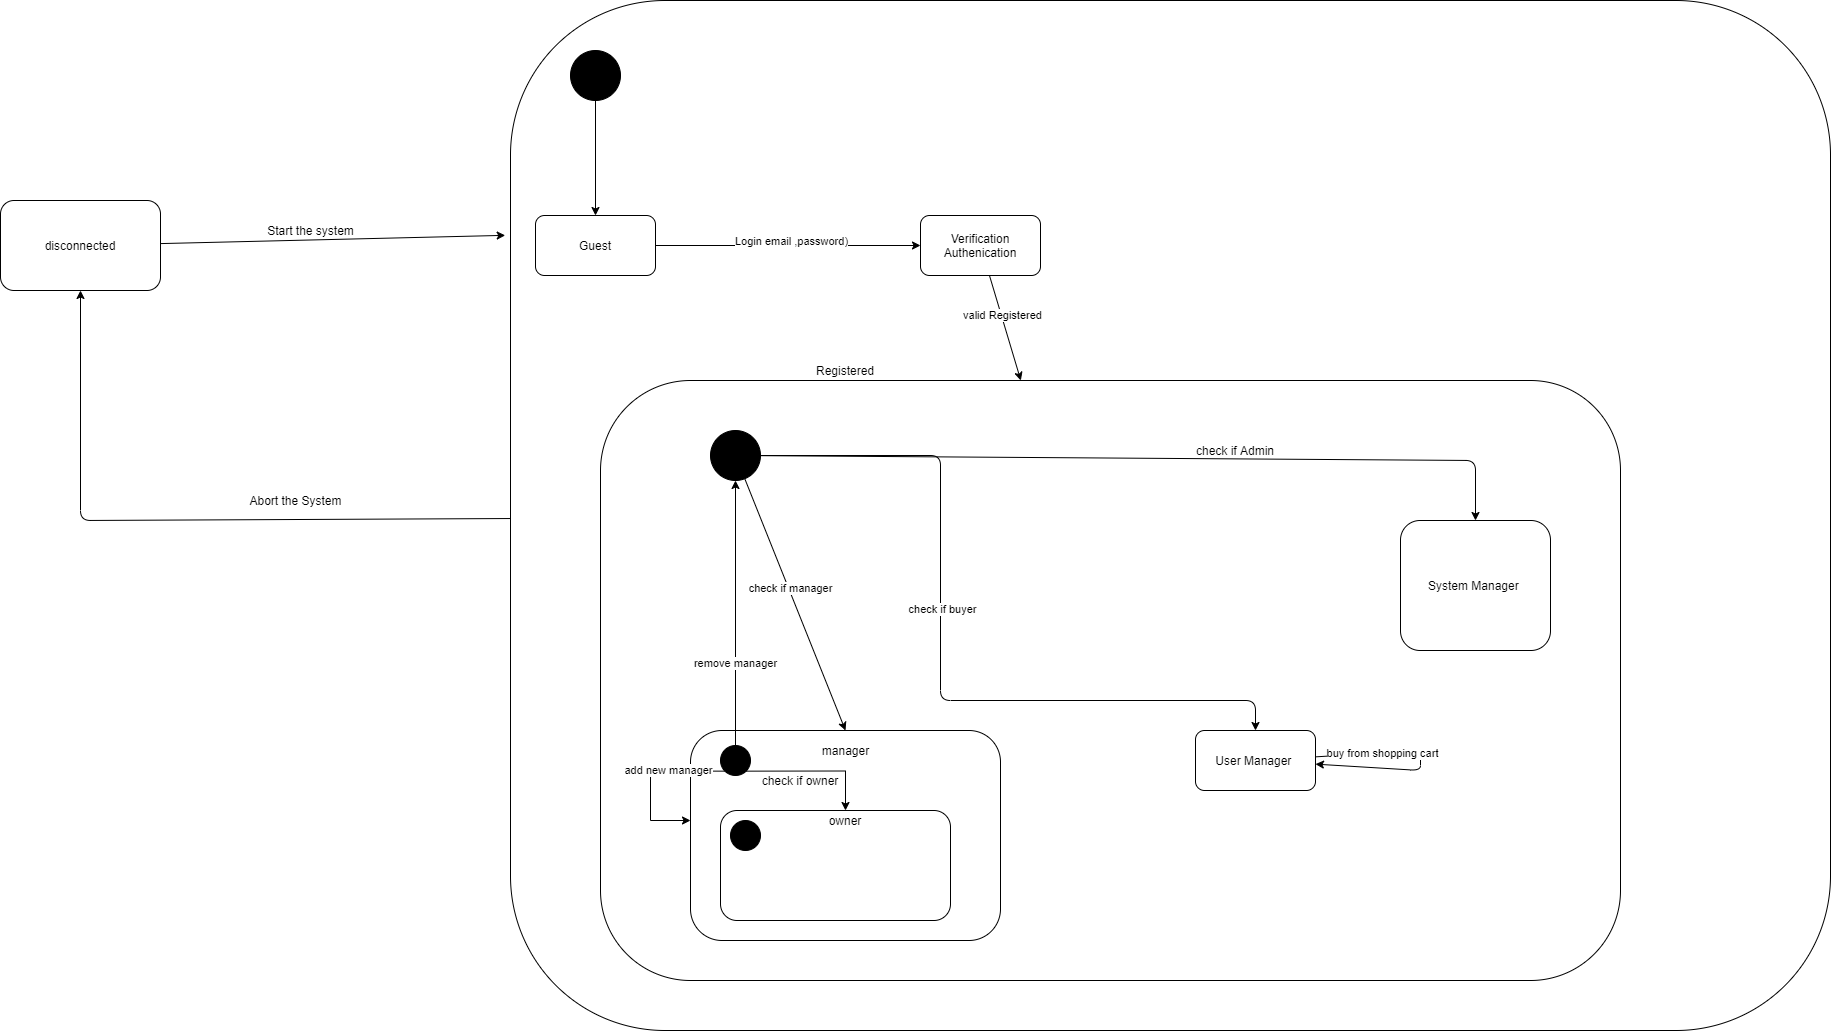

The diagram above was exported from draw.io. Its source (the exported page's mxGraphModel, read from the mxfile embedded in the PNG):
<mxGraphModel dx="2755" dy="1500" grid="1" gridSize="10" guides="1" tooltips="1" connect="1" arrows="1" fold="1" page="1" pageScale="1" pageWidth="850" pageHeight="1100" math="0" shadow="0">
  <root>
    <mxCell id="0" />
    <mxCell id="1" parent="0" />
    <mxCell id="PI6-KdfIPizkNftK7nQA-1" value="" style="rounded=1;whiteSpace=wrap;html=1;fillColor=#FFFFFF;" vertex="1" parent="1">
      <mxGeometry x="1040" y="260" width="1320" height="1030" as="geometry" />
    </mxCell>
    <mxCell id="PI6-KdfIPizkNftK7nQA-2" value="" style="endArrow=classic;html=1;entryX=-0.004;entryY=0.228;entryDx=0;entryDy=0;entryPerimeter=0;" edge="1" parent="1" source="PI6-KdfIPizkNftK7nQA-36" target="PI6-KdfIPizkNftK7nQA-1">
      <mxGeometry width="50" height="50" relative="1" as="geometry">
        <mxPoint x="1050" y="940" as="sourcePoint" />
        <mxPoint x="1100" y="890" as="targetPoint" />
      </mxGeometry>
    </mxCell>
    <mxCell id="PI6-KdfIPizkNftK7nQA-3" value="" style="endArrow=classic;html=1;" edge="1" parent="1" source="PI6-KdfIPizkNftK7nQA-1" target="PI6-KdfIPizkNftK7nQA-36">
      <mxGeometry width="50" height="50" relative="1" as="geometry">
        <mxPoint x="920" y="840" as="sourcePoint" />
        <mxPoint x="830" y="670" as="targetPoint" />
        <Array as="points">
          <mxPoint x="610" y="780" />
        </Array>
      </mxGeometry>
    </mxCell>
    <mxCell id="PI6-KdfIPizkNftK7nQA-4" value="" style="rounded=1;whiteSpace=wrap;html=1;fillColor=#FFFFFF;" vertex="1" parent="1">
      <mxGeometry x="1130" y="640" width="1020" height="600" as="geometry" />
    </mxCell>
    <mxCell id="PI6-KdfIPizkNftK7nQA-5" value="" style="shape=mxgraph.bpmn.shape;html=1;verticalLabelPosition=bottom;labelBackgroundColor=#ffffff;verticalAlign=top;align=center;perimeter=ellipsePerimeter;outlineConnect=0;outline=standard;symbol=general;fillColor=#000000;" vertex="1" parent="1">
      <mxGeometry x="1240" y="690" width="50" height="50" as="geometry" />
    </mxCell>
    <mxCell id="PI6-KdfIPizkNftK7nQA-6" value="" style="endArrow=classic;html=1;entryX=0.5;entryY=0;entryDx=0;entryDy=0;" edge="1" parent="1" source="PI6-KdfIPizkNftK7nQA-5" target="PI6-KdfIPizkNftK7nQA-9">
      <mxGeometry width="50" height="50" relative="1" as="geometry">
        <mxPoint x="1500" y="760" as="sourcePoint" />
        <mxPoint x="1550" y="710" as="targetPoint" />
        <Array as="points">
          <mxPoint x="2005" y="720" />
        </Array>
      </mxGeometry>
    </mxCell>
    <mxCell id="PI6-KdfIPizkNftK7nQA-7" value="Registered" style="text;html=1;strokeColor=none;fillColor=none;align=center;verticalAlign=middle;whiteSpace=wrap;rounded=0;" vertex="1" parent="1">
      <mxGeometry x="1355" y="620" width="40" height="20" as="geometry" />
    </mxCell>
    <mxCell id="PI6-KdfIPizkNftK7nQA-8" value="" style="rounded=1;whiteSpace=wrap;html=1;fillColor=#FFFFFF;" vertex="1" parent="1">
      <mxGeometry x="1220" y="990" width="310" height="210" as="geometry" />
    </mxCell>
    <mxCell id="PI6-KdfIPizkNftK7nQA-9" value="System Manager&amp;nbsp;" style="rounded=1;whiteSpace=wrap;html=1;fillColor=#FFFFFF;" vertex="1" parent="1">
      <mxGeometry x="1930" y="780" width="150" height="130" as="geometry" />
    </mxCell>
    <mxCell id="PI6-KdfIPizkNftK7nQA-10" value="check if Admin" style="text;html=1;strokeColor=none;fillColor=none;align=center;verticalAlign=middle;whiteSpace=wrap;rounded=0;" vertex="1" parent="1">
      <mxGeometry x="1710" y="700" width="110" height="20" as="geometry" />
    </mxCell>
    <mxCell id="PI6-KdfIPizkNftK7nQA-11" value="" style="endArrow=classic;html=1;entryX=0.5;entryY=0;entryDx=0;entryDy=0;" edge="1" parent="1" source="PI6-KdfIPizkNftK7nQA-5" target="PI6-KdfIPizkNftK7nQA-8">
      <mxGeometry width="50" height="50" relative="1" as="geometry">
        <mxPoint x="1279.9999999999998" y="725" as="sourcePoint" />
        <mxPoint x="1735" y="790" as="targetPoint" />
        <Array as="points" />
      </mxGeometry>
    </mxCell>
    <mxCell id="PI6-KdfIPizkNftK7nQA-12" value="check if manager" style="edgeLabel;html=1;align=center;verticalAlign=middle;resizable=0;points=[];" vertex="1" connectable="0" parent="PI6-KdfIPizkNftK7nQA-11">
      <mxGeometry x="-0.1348" y="1" relative="1" as="geometry">
        <mxPoint as="offset" />
      </mxGeometry>
    </mxCell>
    <mxCell id="PI6-KdfIPizkNftK7nQA-13" value="" style="endArrow=classic;html=1;entryX=0.5;entryY=0;entryDx=0;entryDy=0;" edge="1" parent="1" source="PI6-KdfIPizkNftK7nQA-5" target="PI6-KdfIPizkNftK7nQA-33">
      <mxGeometry width="50" height="50" relative="1" as="geometry">
        <mxPoint x="1265.7520993994294" y="747.569722162767" as="sourcePoint" />
        <mxPoint x="1385.7377049180327" y="1000" as="targetPoint" />
        <Array as="points">
          <mxPoint x="1470" y="715" />
          <mxPoint x="1470" y="960" />
          <mxPoint x="1785" y="960" />
        </Array>
      </mxGeometry>
    </mxCell>
    <mxCell id="PI6-KdfIPizkNftK7nQA-14" value="check if buyer" style="edgeLabel;html=1;align=center;verticalAlign=middle;resizable=0;points=[];" vertex="1" connectable="0" parent="PI6-KdfIPizkNftK7nQA-13">
      <mxGeometry x="-0.1348" y="1" relative="1" as="geometry">
        <mxPoint as="offset" />
      </mxGeometry>
    </mxCell>
    <mxCell id="PI6-KdfIPizkNftK7nQA-15" value="" style="edgeStyle=orthogonalEdgeStyle;rounded=0;orthogonalLoop=1;jettySize=auto;html=1;exitX=0.855;exitY=0.855;exitDx=0;exitDy=0;exitPerimeter=0;" edge="1" parent="1" source="PI6-KdfIPizkNftK7nQA-17" target="PI6-KdfIPizkNftK7nQA-35">
      <mxGeometry relative="1" as="geometry" />
    </mxCell>
    <mxCell id="PI6-KdfIPizkNftK7nQA-16" value="manager" style="text;html=1;strokeColor=none;fillColor=none;align=center;verticalAlign=middle;whiteSpace=wrap;rounded=0;" vertex="1" parent="1">
      <mxGeometry x="1327.5" y="1000" width="95" height="20" as="geometry" />
    </mxCell>
    <mxCell id="PI6-KdfIPizkNftK7nQA-17" value="" style="shape=mxgraph.bpmn.shape;html=1;verticalLabelPosition=bottom;labelBackgroundColor=#ffffff;verticalAlign=top;align=center;perimeter=ellipsePerimeter;outlineConnect=0;outline=standard;symbol=general;fillColor=#000000;" vertex="1" parent="1">
      <mxGeometry x="1250" y="1005" width="30" height="30" as="geometry" />
    </mxCell>
    <mxCell id="PI6-KdfIPizkNftK7nQA-18" value="check if owner" style="text;html=1;strokeColor=none;fillColor=none;align=center;verticalAlign=middle;whiteSpace=wrap;rounded=0;" vertex="1" parent="1">
      <mxGeometry x="1290" y="1030" width="80" height="20" as="geometry" />
    </mxCell>
    <mxCell id="PI6-KdfIPizkNftK7nQA-19" value="" style="edgeStyle=orthogonalEdgeStyle;rounded=0;orthogonalLoop=1;jettySize=auto;html=1;exitX=0.855;exitY=0.855;exitDx=0;exitDy=0;exitPerimeter=0;" edge="1" parent="1" source="PI6-KdfIPizkNftK7nQA-17" target="PI6-KdfIPizkNftK7nQA-5">
      <mxGeometry relative="1" as="geometry">
        <mxPoint x="1285.6499999999999" y="1040.65" as="sourcePoint" />
        <mxPoint x="1385.0000000000002" y="1080" as="targetPoint" />
        <Array as="points">
          <mxPoint x="1276" y="1020" />
          <mxPoint x="1265" y="1020" />
        </Array>
      </mxGeometry>
    </mxCell>
    <mxCell id="PI6-KdfIPizkNftK7nQA-20" value="remove manager" style="edgeLabel;html=1;align=center;verticalAlign=middle;resizable=0;points=[];" vertex="1" connectable="0" parent="PI6-KdfIPizkNftK7nQA-19">
      <mxGeometry x="-0.2017" y="1" relative="1" as="geometry">
        <mxPoint as="offset" />
      </mxGeometry>
    </mxCell>
    <mxCell id="PI6-KdfIPizkNftK7nQA-21" value="" style="edgeStyle=orthogonalEdgeStyle;rounded=0;orthogonalLoop=1;jettySize=auto;html=1;exitX=0.145;exitY=0.855;exitDx=0;exitDy=0;exitPerimeter=0;" edge="1" parent="1" source="PI6-KdfIPizkNftK7nQA-17" target="PI6-KdfIPizkNftK7nQA-8">
      <mxGeometry relative="1" as="geometry">
        <mxPoint x="1285.6499999999999" y="1040.65" as="sourcePoint" />
        <mxPoint x="1385.0000000000002" y="1080" as="targetPoint" />
        <Array as="points">
          <mxPoint x="1180" y="1031" />
          <mxPoint x="1180" y="1080" />
        </Array>
      </mxGeometry>
    </mxCell>
    <mxCell id="PI6-KdfIPizkNftK7nQA-22" value="add new manager" style="edgeLabel;html=1;align=center;verticalAlign=middle;resizable=0;points=[];" vertex="1" connectable="0" parent="PI6-KdfIPizkNftK7nQA-21">
      <mxGeometry x="-0.2958" y="-2" relative="1" as="geometry">
        <mxPoint as="offset" />
      </mxGeometry>
    </mxCell>
    <mxCell id="PI6-KdfIPizkNftK7nQA-23" value="" style="group" vertex="1" connectable="0" parent="1">
      <mxGeometry x="1065" y="310" width="505" height="225" as="geometry" />
    </mxCell>
    <mxCell id="PI6-KdfIPizkNftK7nQA-24" value="" style="shape=mxgraph.bpmn.shape;html=1;verticalLabelPosition=bottom;labelBackgroundColor=#ffffff;verticalAlign=top;align=center;perimeter=ellipsePerimeter;outlineConnect=0;outline=standard;symbol=general;fillColor=#000000;" vertex="1" parent="PI6-KdfIPizkNftK7nQA-23">
      <mxGeometry x="35" width="50" height="50" as="geometry" />
    </mxCell>
    <mxCell id="PI6-KdfIPizkNftK7nQA-25" value="Guest" style="rounded=1;whiteSpace=wrap;html=1;fillColor=#FFFFFF;" vertex="1" parent="PI6-KdfIPizkNftK7nQA-23">
      <mxGeometry y="165" width="120" height="60" as="geometry" />
    </mxCell>
    <mxCell id="PI6-KdfIPizkNftK7nQA-26" value="" style="endArrow=classic;html=1;" edge="1" parent="PI6-KdfIPizkNftK7nQA-23" source="PI6-KdfIPizkNftK7nQA-24" target="PI6-KdfIPizkNftK7nQA-25">
      <mxGeometry width="50" height="50" relative="1" as="geometry">
        <mxPoint x="125" y="60" as="sourcePoint" />
        <mxPoint x="175" y="10" as="targetPoint" />
      </mxGeometry>
    </mxCell>
    <mxCell id="PI6-KdfIPizkNftK7nQA-27" value="" style="endArrow=classic;html=1;exitX=1;exitY=0.5;exitDx=0;exitDy=0;" edge="1" parent="PI6-KdfIPizkNftK7nQA-23" source="PI6-KdfIPizkNftK7nQA-25" target="PI6-KdfIPizkNftK7nQA-29">
      <mxGeometry width="50" height="50" relative="1" as="geometry">
        <mxPoint x="70.00000000000023" y="60" as="sourcePoint" />
        <mxPoint x="70.00000000000023" y="175" as="targetPoint" />
      </mxGeometry>
    </mxCell>
    <mxCell id="PI6-KdfIPizkNftK7nQA-28" value="Login email ,password)" style="edgeLabel;html=1;align=center;verticalAlign=middle;resizable=0;points=[];" vertex="1" connectable="0" parent="PI6-KdfIPizkNftK7nQA-27">
      <mxGeometry x="-0.2468" relative="1" as="geometry">
        <mxPoint x="35" y="-5" as="offset" />
      </mxGeometry>
    </mxCell>
    <mxCell id="PI6-KdfIPizkNftK7nQA-29" value="Verification&lt;br&gt;Authenication" style="rounded=1;whiteSpace=wrap;html=1;fillColor=#FFFFFF;" vertex="1" parent="PI6-KdfIPizkNftK7nQA-23">
      <mxGeometry x="385" y="165" width="120" height="60" as="geometry" />
    </mxCell>
    <mxCell id="PI6-KdfIPizkNftK7nQA-32" value="" style="rounded=1;whiteSpace=wrap;html=1;fillColor=#FFFFFF;" vertex="1" parent="1">
      <mxGeometry x="1250" y="1070" width="230" height="110" as="geometry" />
    </mxCell>
    <mxCell id="PI6-KdfIPizkNftK7nQA-33" value="User Manager&amp;nbsp;" style="rounded=1;whiteSpace=wrap;html=1;fillColor=#FFFFFF;" vertex="1" parent="1">
      <mxGeometry x="1725" y="990" width="120" height="60" as="geometry" />
    </mxCell>
    <mxCell id="PI6-KdfIPizkNftK7nQA-34" value="" style="shape=mxgraph.bpmn.shape;html=1;verticalLabelPosition=bottom;labelBackgroundColor=#ffffff;verticalAlign=top;align=center;perimeter=ellipsePerimeter;outlineConnect=0;outline=standard;symbol=general;fillColor=#000000;" vertex="1" parent="1">
      <mxGeometry x="1260" y="1080" width="30" height="30" as="geometry" />
    </mxCell>
    <mxCell id="PI6-KdfIPizkNftK7nQA-35" value="owner" style="text;html=1;strokeColor=none;fillColor=none;align=center;verticalAlign=middle;whiteSpace=wrap;rounded=0;" vertex="1" parent="1">
      <mxGeometry x="1355" y="1070" width="40" height="20" as="geometry" />
    </mxCell>
    <mxCell id="PI6-KdfIPizkNftK7nQA-36" value="disconnected" style="rounded=1;whiteSpace=wrap;html=1;" vertex="1" parent="1">
      <mxGeometry x="530" y="460" width="160" height="90" as="geometry" />
    </mxCell>
    <mxCell id="PI6-KdfIPizkNftK7nQA-37" value="Start the system" style="text;html=1;align=center;verticalAlign=middle;resizable=0;points=[];autosize=1;" vertex="1" parent="1">
      <mxGeometry x="790" y="480" width="100" height="20" as="geometry" />
    </mxCell>
    <mxCell id="PI6-KdfIPizkNftK7nQA-38" value="Abort the System" style="text;html=1;align=center;verticalAlign=middle;resizable=0;points=[];autosize=1;" vertex="1" parent="1">
      <mxGeometry x="770" y="750" width="110" height="20" as="geometry" />
    </mxCell>
    <mxCell id="PI6-KdfIPizkNftK7nQA-39" value="" style="endArrow=classic;html=1;" edge="1" parent="1" source="PI6-KdfIPizkNftK7nQA-33" target="PI6-KdfIPizkNftK7nQA-33">
      <mxGeometry width="50" height="50" relative="1" as="geometry">
        <mxPoint x="1240" y="920" as="sourcePoint" />
        <mxPoint x="1290" y="870" as="targetPoint" />
        <Array as="points">
          <mxPoint x="1950" y="1020" />
        </Array>
      </mxGeometry>
    </mxCell>
    <mxCell id="PI6-KdfIPizkNftK7nQA-40" value="buy from shopping cart" style="edgeLabel;html=1;align=center;verticalAlign=middle;resizable=0;points=[];" vertex="1" connectable="0" parent="PI6-KdfIPizkNftK7nQA-39">
      <mxGeometry x="-0.4364" y="1" relative="1" as="geometry">
        <mxPoint x="1" as="offset" />
      </mxGeometry>
    </mxCell>
    <mxCell id="PI6-KdfIPizkNftK7nQA-30" value="" style="endArrow=classic;html=1;" edge="1" parent="1" source="PI6-KdfIPizkNftK7nQA-29" target="PI6-KdfIPizkNftK7nQA-4">
      <mxGeometry width="50" height="50" relative="1" as="geometry">
        <mxPoint x="1210.3359222412112" y="566.3359222412109" as="sourcePoint" />
        <mxPoint x="1475.3359222412107" y="566.3359222412109" as="targetPoint" />
      </mxGeometry>
    </mxCell>
    <mxCell id="PI6-KdfIPizkNftK7nQA-31" value="valid Registered" style="edgeLabel;html=1;align=center;verticalAlign=middle;resizable=0;points=[];" vertex="1" connectable="0" parent="PI6-KdfIPizkNftK7nQA-30">
      <mxGeometry x="-0.2763" relative="1" as="geometry">
        <mxPoint as="offset" />
      </mxGeometry>
    </mxCell>
  </root>
</mxGraphModel>